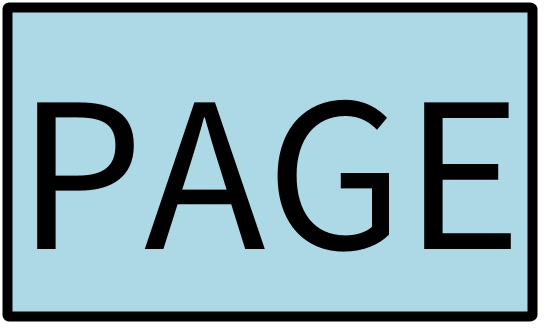

The diagram above was rendered by PlantUML. Its source (embedded in the PNG):
@startuml

skinparam ComponentStyle rectangle
skinparam Component {
    FontSize 200
    BackgroundColor LightBlue
    BorderThickness 10
    BorderColor black
}

skinparam Rectangle {
    BackgroundColor transparent
    BorderColor transparent
}

component "PAGE" as p1

@enduml